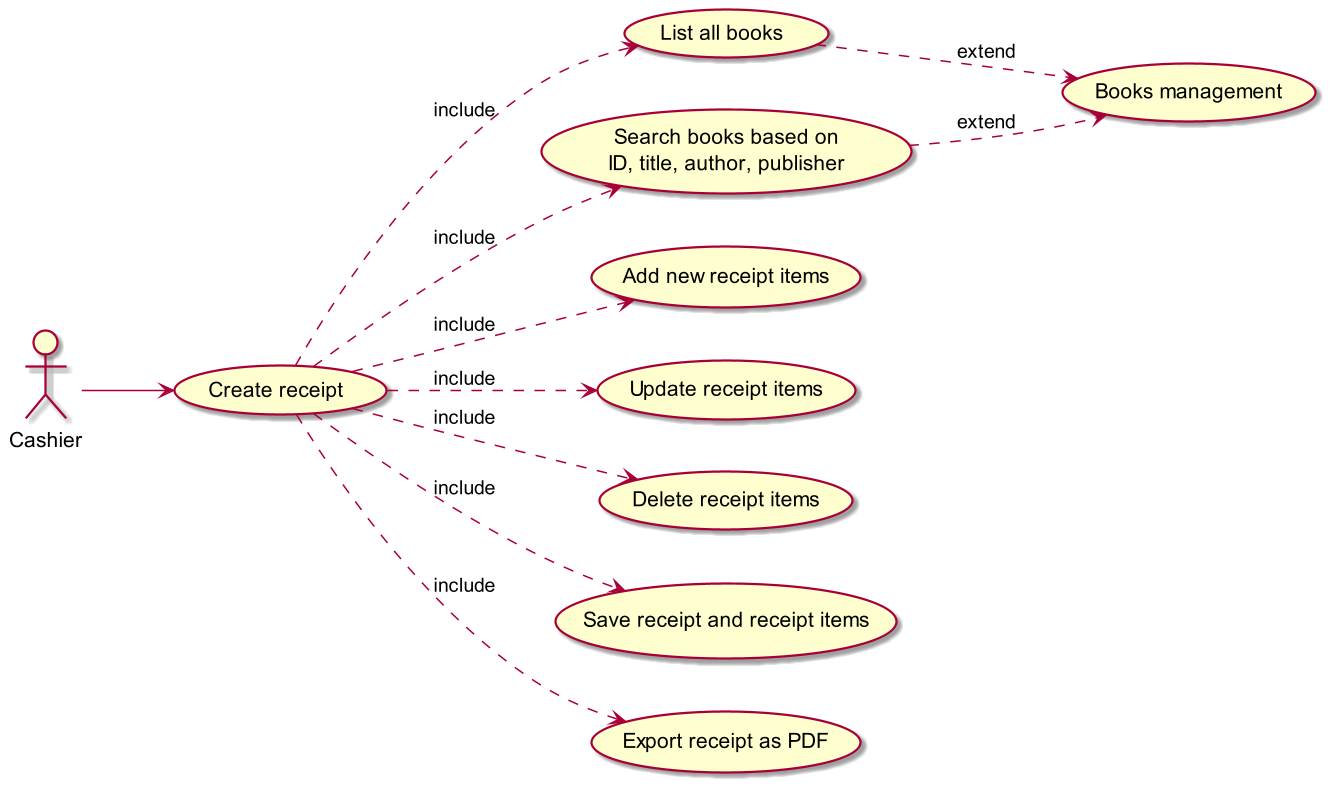

The diagram above was rendered by PlantUML. Its source (embedded in the PNG):
@startuml
scale 1.5
left to right direction

"Cashier" as Cashier

Cashier --> (Create receipt)
(Create receipt) ..> (List all books) : include
(Create receipt) ..> (Search books based on\nID, title, author, publisher) : include
(Create receipt) ..> (Add new receipt items) : include
(Create receipt) ..> (Update receipt items) : include
(Create receipt) ..> (Delete receipt items) : include
(Create receipt) ..> (Save receipt and receipt items) : include
(Create receipt) ..> (Export receipt as PDF) : include
(List all books) ..> (Books management) : extend
(Search books based on\nID, title, author, publisher) ..> (Books management) : extend


@enduml